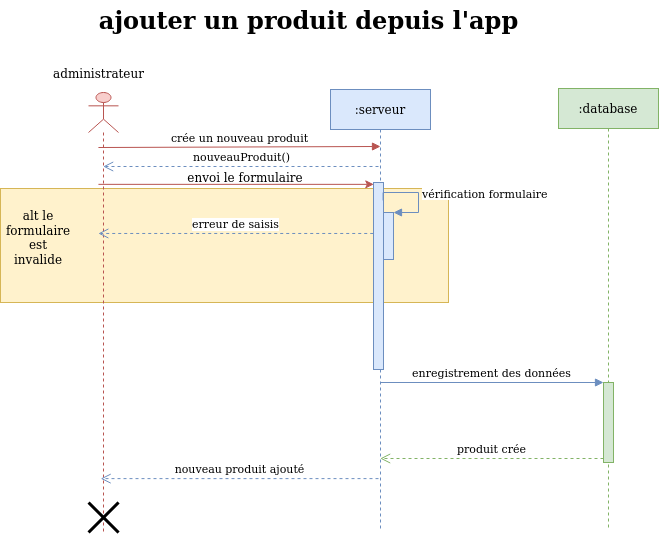

The diagram above was exported from draw.io. Its source (the exported page's mxGraphModel, read from the mxfile embedded in the PNG):
<mxGraphModel dx="1060" dy="683" grid="1" gridSize="10" guides="1" tooltips="1" connect="1" arrows="1" fold="1" page="1" pageScale="1" pageWidth="827" pageHeight="1169" math="0" shadow="0">
  <root>
    <mxCell id="0" />
    <mxCell id="1" parent="0" />
    <mxCell id="2fbcBid9H3tFt4Rm4fBS-65" value="" style="rounded=0;whiteSpace=wrap;html=1;fillColor=#fff2cc;strokeColor=#d6b656;" vertex="1" parent="1">
      <mxGeometry x="2" y="816" width="448" height="114" as="geometry" />
    </mxCell>
    <mxCell id="2fbcBid9H3tFt4Rm4fBS-35" value="ajouter un produit depuis l'app" style="text;strokeColor=none;fillColor=none;html=1;fontSize=24;fontStyle=1;verticalAlign=middle;align=center;" vertex="1" parent="1">
      <mxGeometry x="260" y="628" width="100" height="40" as="geometry" />
    </mxCell>
    <mxCell id="2fbcBid9H3tFt4Rm4fBS-36" value="" style="shape=umlLifeline;participant=umlActor;perimeter=lifelinePerimeter;whiteSpace=wrap;html=1;container=1;collapsible=0;recursiveResize=0;verticalAlign=top;spacingTop=36;outlineConnect=0;fillColor=#f8cecc;strokeColor=#b85450;" vertex="1" parent="1">
      <mxGeometry x="90" y="720" width="30" height="440" as="geometry" />
    </mxCell>
    <mxCell id="2fbcBid9H3tFt4Rm4fBS-81" value="" style="shape=umlDestroy;whiteSpace=wrap;html=1;strokeWidth=3;" vertex="1" parent="2fbcBid9H3tFt4Rm4fBS-36">
      <mxGeometry y="410" width="30" height="30" as="geometry" />
    </mxCell>
    <mxCell id="2fbcBid9H3tFt4Rm4fBS-38" value=":serveur" style="shape=umlLifeline;perimeter=lifelinePerimeter;whiteSpace=wrap;html=1;container=1;collapsible=0;recursiveResize=0;outlineConnect=0;fillColor=#dae8fc;strokeColor=#6c8ebf;" vertex="1" parent="1">
      <mxGeometry x="332" y="717" width="100" height="440" as="geometry" />
    </mxCell>
    <mxCell id="2fbcBid9H3tFt4Rm4fBS-46" value="" style="html=1;points=[];perimeter=orthogonalPerimeter;fillColor=#dae8fc;strokeColor=#6c8ebf;" vertex="1" parent="2fbcBid9H3tFt4Rm4fBS-38">
      <mxGeometry x="43" y="93" width="10" height="187" as="geometry" />
    </mxCell>
    <mxCell id="2fbcBid9H3tFt4Rm4fBS-49" value="" style="html=1;points=[];perimeter=orthogonalPerimeter;fillColor=#dae8fc;strokeColor=#6c8ebf;" vertex="1" parent="2fbcBid9H3tFt4Rm4fBS-38">
      <mxGeometry x="53" y="123" width="10" height="47" as="geometry" />
    </mxCell>
    <mxCell id="2fbcBid9H3tFt4Rm4fBS-50" value="vérification formulaire" style="edgeStyle=orthogonalEdgeStyle;html=1;align=left;spacingLeft=2;endArrow=block;rounded=0;entryX=1;entryY=0;exitX=0.96;exitY=0.096;exitDx=0;exitDy=0;exitPerimeter=0;fillColor=#dae8fc;strokeColor=#6c8ebf;" edge="1" target="2fbcBid9H3tFt4Rm4fBS-49" parent="2fbcBid9H3tFt4Rm4fBS-38" source="2fbcBid9H3tFt4Rm4fBS-46">
      <mxGeometry relative="1" as="geometry">
        <mxPoint x="58" y="103" as="sourcePoint" />
        <Array as="points">
          <mxPoint x="53" y="103" />
          <mxPoint x="88" y="103" />
          <mxPoint x="88" y="123" />
        </Array>
      </mxGeometry>
    </mxCell>
    <mxCell id="2fbcBid9H3tFt4Rm4fBS-42" value="administrateur" style="text;html=1;align=center;verticalAlign=middle;resizable=0;points=[];autosize=1;strokeColor=none;fillColor=none;" vertex="1" parent="1">
      <mxGeometry x="45" y="686" width="110" height="30" as="geometry" />
    </mxCell>
    <mxCell id="2fbcBid9H3tFt4Rm4fBS-43" value=":database" style="shape=umlLifeline;perimeter=lifelinePerimeter;whiteSpace=wrap;html=1;container=1;collapsible=0;recursiveResize=0;outlineConnect=0;fillColor=#d5e8d4;strokeColor=#82b366;" vertex="1" parent="1">
      <mxGeometry x="560" y="716" width="100" height="440" as="geometry" />
    </mxCell>
    <mxCell id="2fbcBid9H3tFt4Rm4fBS-76" value="" style="html=1;points=[];perimeter=orthogonalPerimeter;fillColor=#d5e8d4;strokeColor=#82b366;" vertex="1" parent="2fbcBid9H3tFt4Rm4fBS-43">
      <mxGeometry x="45" y="294" width="10" height="80" as="geometry" />
    </mxCell>
    <mxCell id="2fbcBid9H3tFt4Rm4fBS-47" value="crée un nouveau produit" style="html=1;verticalAlign=bottom;endArrow=block;rounded=0;fillColor=#f8cecc;strokeColor=#b85450;" edge="1" parent="1">
      <mxGeometry relative="1" as="geometry">
        <mxPoint x="99.92857142857144" y="775" as="sourcePoint" />
        <mxPoint x="382" y="774" as="targetPoint" />
      </mxGeometry>
    </mxCell>
    <mxCell id="2fbcBid9H3tFt4Rm4fBS-61" value="nouveauProduit()" style="html=1;verticalAlign=bottom;endArrow=open;dashed=1;endSize=8;rounded=0;fillColor=#dae8fc;strokeColor=#6c8ebf;" edge="1" parent="1" target="2fbcBid9H3tFt4Rm4fBS-36">
      <mxGeometry relative="1" as="geometry">
        <mxPoint x="107.92857142857144" y="793.6499999999996" as="targetPoint" />
        <mxPoint x="380" y="794" as="sourcePoint" />
      </mxGeometry>
    </mxCell>
    <mxCell id="2fbcBid9H3tFt4Rm4fBS-62" value="" style="endArrow=classic;html=1;rounded=0;entryX=0.029;entryY=0.042;entryDx=0;entryDy=0;entryPerimeter=0;fillColor=#f8cecc;strokeColor=#b85450;" edge="1" parent="1">
      <mxGeometry width="50" height="50" relative="1" as="geometry">
        <mxPoint x="99.92857142857144" y="811.8539999999998" as="sourcePoint" />
        <mxPoint x="375.28999999999996" y="811.8539999999998" as="targetPoint" />
      </mxGeometry>
    </mxCell>
    <mxCell id="2fbcBid9H3tFt4Rm4fBS-63" value="envoi le formulaire" style="text;html=1;strokeColor=none;fillColor=none;align=center;verticalAlign=middle;whiteSpace=wrap;rounded=0;" vertex="1" parent="1">
      <mxGeometry x="175.5" y="790" width="142" height="30" as="geometry" />
    </mxCell>
    <mxCell id="2fbcBid9H3tFt4Rm4fBS-66" value="alt le formulaire est invalide" style="text;html=1;strokeColor=none;fillColor=none;align=center;verticalAlign=middle;whiteSpace=wrap;rounded=0;" vertex="1" parent="1">
      <mxGeometry x="10" y="820" width="60" height="90" as="geometry" />
    </mxCell>
    <mxCell id="2fbcBid9H3tFt4Rm4fBS-67" value="&lt;div&gt;erreur de saisis&lt;br&gt;&lt;/div&gt;" style="html=1;verticalAlign=bottom;endArrow=open;dashed=1;endSize=8;exitX=-0.028;exitY=0.294;rounded=0;fillColor=#dae8fc;strokeColor=#6c8ebf;exitDx=0;exitDy=0;exitPerimeter=0;" edge="1" parent="1">
      <mxGeometry relative="1" as="geometry">
        <mxPoint x="99.81034482758605" y="860.9780000000001" as="targetPoint" />
        <mxPoint x="374.72" y="860.9780000000001" as="sourcePoint" />
      </mxGeometry>
    </mxCell>
    <mxCell id="2fbcBid9H3tFt4Rm4fBS-77" value="enregistrement des données" style="html=1;verticalAlign=bottom;endArrow=block;entryX=0;entryY=0;rounded=0;fillColor=#dae8fc;strokeColor=#6c8ebf;" edge="1" target="2fbcBid9H3tFt4Rm4fBS-76" parent="1" source="2fbcBid9H3tFt4Rm4fBS-38">
      <mxGeometry relative="1" as="geometry">
        <mxPoint x="535" y="1030" as="sourcePoint" />
      </mxGeometry>
    </mxCell>
    <mxCell id="2fbcBid9H3tFt4Rm4fBS-78" value="produit crée" style="html=1;verticalAlign=bottom;endArrow=open;dashed=1;endSize=8;exitX=0;exitY=0.95;rounded=0;fillColor=#d5e8d4;strokeColor=#82b366;" edge="1" source="2fbcBid9H3tFt4Rm4fBS-76" parent="1" target="2fbcBid9H3tFt4Rm4fBS-38">
      <mxGeometry relative="1" as="geometry">
        <mxPoint x="535" y="1106" as="targetPoint" />
      </mxGeometry>
    </mxCell>
    <mxCell id="2fbcBid9H3tFt4Rm4fBS-80" value="nouveau produit ajouté" style="html=1;verticalAlign=bottom;endArrow=open;dashed=1;endSize=8;rounded=0;fillColor=#dae8fc;strokeColor=#6c8ebf;exitX=0.48;exitY=0.923;exitDx=0;exitDy=0;exitPerimeter=0;" edge="1" parent="1">
      <mxGeometry relative="1" as="geometry">
        <mxPoint x="102.16666666666674" y="1106.1200000000001" as="targetPoint" />
        <mxPoint x="379.9999999999998" y="1106.1200000000001" as="sourcePoint" />
      </mxGeometry>
    </mxCell>
  </root>
</mxGraphModel>